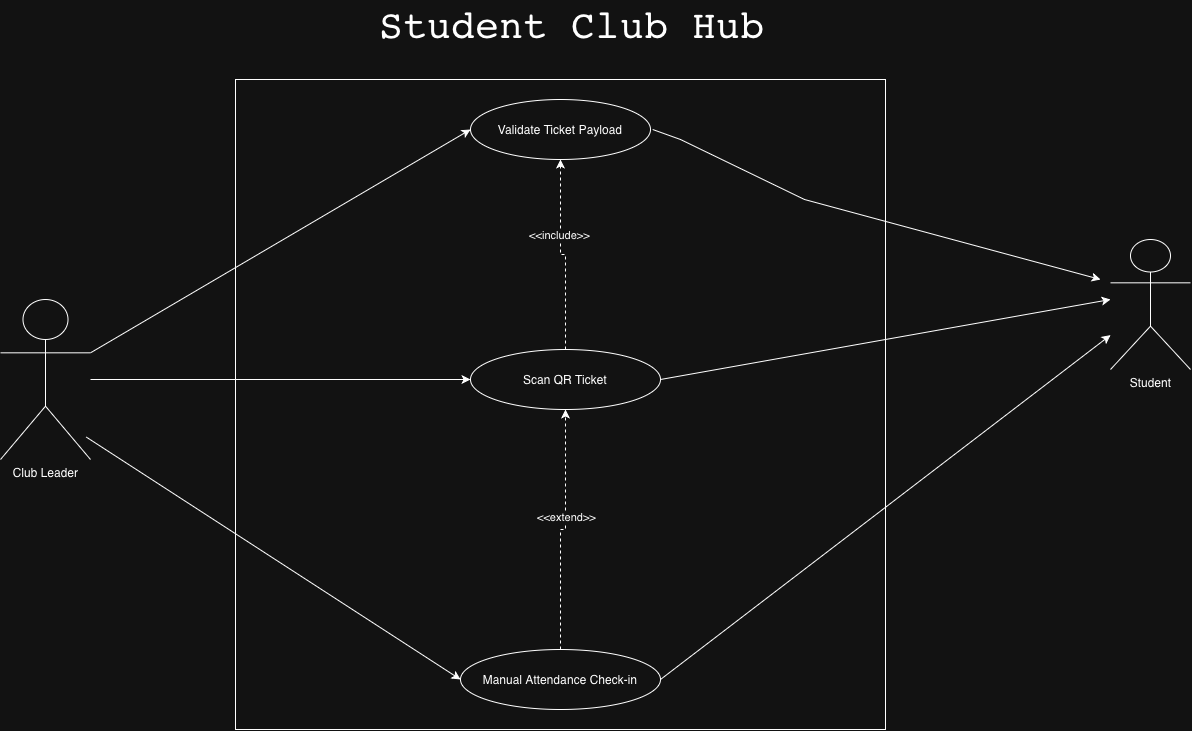

The diagram above was exported from draw.io. Its source (the exported page's mxGraphModel, read from the mxfile embedded in the PNG):
<mxGraphModel dx="2762" dy="1363" grid="1" gridSize="10" guides="1" tooltips="1" connect="1" arrows="1" fold="1" page="1" pageScale="1" pageWidth="827" pageHeight="1169" math="0" shadow="0">
  <root>
    <mxCell id="0" />
    <mxCell id="1" parent="0" />
    <mxCell id="R5U6vaY7HixiXmJhYhmx-124" parent="1" style="whiteSpace=wrap;html=1;aspect=fixed;" value="" vertex="1">
      <mxGeometry height="650" width="650" x="-355" y="160" as="geometry" />
    </mxCell>
    <mxCell id="QQ5Au4nwa_qkdP3q0tCE-8" edge="1" parent="1" source="R5U6vaY7HixiXmJhYhmx-128" style="edgeStyle=orthogonalEdgeStyle;rounded=0;orthogonalLoop=1;jettySize=auto;html=1;exitX=0.5;exitY=0;exitDx=0;exitDy=0;entryX=0.5;entryY=1;entryDx=0;entryDy=0;defaultLabelBackgroundColor=page;dashed=1;" target="R5U6vaY7HixiXmJhYhmx-129">
      <mxGeometry relative="1" as="geometry" />
    </mxCell>
    <mxCell id="QQ5Au4nwa_qkdP3q0tCE-9" connectable="0" parent="QQ5Au4nwa_qkdP3q0tCE-8" style="edgeLabel;html=1;align=center;verticalAlign=middle;resizable=0;points=[];inheritText=1;defaultLabelBackgroundColor=page;" value="&amp;lt;&amp;lt;include&amp;gt;&amp;gt;" vertex="1">
      <mxGeometry relative="1" x="0.2342" y="2" as="geometry">
        <mxPoint as="offset" />
      </mxGeometry>
    </mxCell>
    <mxCell id="R5U6vaY7HixiXmJhYhmx-128" parent="1" style="ellipse;whiteSpace=wrap;html=1;shapeInside=1;" value="&lt;span style=&quot;text-align: start;&quot;&gt;Scan&amp;nbsp;&lt;/span&gt;&lt;span style=&quot;text-align: start;&quot;&gt;QR&amp;nbsp;&lt;/span&gt;&lt;span style=&quot;text-align: start;&quot;&gt;Ticket&lt;/span&gt;&lt;br&gt;&lt;div&gt;&lt;br&gt;&lt;/div&gt;" vertex="1">
      <mxGeometry height="60" width="190" x="-120" y="430" as="geometry" />
    </mxCell>
    <mxCell id="R5U6vaY7HixiXmJhYhmx-129" parent="1" style="ellipse;whiteSpace=wrap;html=1;shapeInside=1;" value="&lt;div&gt;&lt;span style=&quot;text-align: start;&quot;&gt;Validate&amp;nbsp;&lt;/span&gt;&lt;span style=&quot;text-align: start;&quot;&gt;Ticket&amp;nbsp;&lt;/span&gt;&lt;span style=&quot;text-align: start;&quot;&gt;Payload&lt;/span&gt;&lt;br&gt;&lt;/div&gt;" vertex="1">
      <mxGeometry height="60" width="180" x="-120" y="180" as="geometry" />
    </mxCell>
    <mxCell id="R5U6vaY7HixiXmJhYhmx-130" edge="1" parent="1" source="R5U6vaY7HixiXmJhYhmx-132" style="edgeStyle=orthogonalEdgeStyle;rounded=0;orthogonalLoop=1;jettySize=auto;html=1;exitX=0.5;exitY=0;exitDx=0;exitDy=0;entryX=0.5;entryY=1;entryDx=0;entryDy=0;defaultLabelBackgroundColor=page;dashed=1;" target="R5U6vaY7HixiXmJhYhmx-128">
      <mxGeometry relative="1" as="geometry" />
    </mxCell>
    <mxCell id="R5U6vaY7HixiXmJhYhmx-131" connectable="0" parent="R5U6vaY7HixiXmJhYhmx-130" style="edgeLabel;html=1;align=center;verticalAlign=middle;resizable=0;points=[];inheritText=1;defaultLabelBackgroundColor=page;" value="&amp;lt;&amp;lt;extend&amp;gt;&amp;gt;" vertex="1">
      <mxGeometry relative="1" x="0.1241" as="geometry">
        <mxPoint as="offset" />
      </mxGeometry>
    </mxCell>
    <mxCell id="R5U6vaY7HixiXmJhYhmx-132" parent="1" style="ellipse;whiteSpace=wrap;html=1;shapeInside=1;" value="&lt;span style=&quot;text-align: start;&quot;&gt;Manual&amp;nbsp;&lt;/span&gt;&lt;span style=&quot;text-align: start;&quot;&gt;Attendance&amp;nbsp;&lt;/span&gt;&lt;span style=&quot;text-align: start;&quot;&gt;Check-in&lt;/span&gt;&lt;br&gt;&lt;div&gt;&lt;br&gt;&lt;/div&gt;" vertex="1">
      <mxGeometry height="60" width="200" x="-130" y="730" as="geometry" />
    </mxCell>
    <mxCell id="R5U6vaY7HixiXmJhYhmx-133" parent="1" style="shape=umlActor;verticalLabelPosition=bottom;verticalAlign=top;html=1;outlineConnect=0;labelPerimeter=1;" value="Club Leader" vertex="1">
      <mxGeometry height="160" width="90" x="-590" y="380" as="geometry" />
    </mxCell>
    <mxCell id="R5U6vaY7HixiXmJhYhmx-134" edge="1" parent="1" source="R5U6vaY7HixiXmJhYhmx-133" style="edgeStyle=none;orthogonalLoop=1;jettySize=auto;html=1;rounded=0;defaultLabelBackgroundColor=page;entryX=0;entryY=0.5;entryDx=0;entryDy=0;exitX=1;exitY=0.3333333333333333;exitDx=0;exitDy=0;exitPerimeter=0;" target="R5U6vaY7HixiXmJhYhmx-129" value="">
      <mxGeometry relative="1" width="100" as="geometry">
        <Array as="points" />
        <mxPoint x="-530" y="470" as="sourcePoint" />
        <mxPoint x="-430" y="470" as="targetPoint" />
      </mxGeometry>
    </mxCell>
    <mxCell id="R5U6vaY7HixiXmJhYhmx-136" edge="1" parent="1" source="R5U6vaY7HixiXmJhYhmx-133" style="edgeStyle=none;orthogonalLoop=1;jettySize=auto;html=1;rounded=0;defaultLabelBackgroundColor=page;" target="R5U6vaY7HixiXmJhYhmx-128" value="">
      <mxGeometry relative="1" width="100" as="geometry">
        <Array as="points" />
        <mxPoint x="-500" y="510" as="sourcePoint" />
        <mxPoint x="-120" y="540" as="targetPoint" />
      </mxGeometry>
    </mxCell>
    <mxCell id="R5U6vaY7HixiXmJhYhmx-137" edge="1" parent="1" source="R5U6vaY7HixiXmJhYhmx-133" style="edgeStyle=none;orthogonalLoop=1;jettySize=auto;html=1;rounded=0;defaultLabelBackgroundColor=page;entryX=0;entryY=0.5;entryDx=0;entryDy=0;exitX=0.951;exitY=0.859;exitDx=0;exitDy=0;exitPerimeter=0;" target="R5U6vaY7HixiXmJhYhmx-132" value="">
      <mxGeometry relative="1" width="100" as="geometry">
        <Array as="points" />
        <mxPoint x="-530" y="900" as="sourcePoint" />
        <mxPoint x="-150" y="610" as="targetPoint" />
      </mxGeometry>
    </mxCell>
    <mxCell id="QQ5Au4nwa_qkdP3q0tCE-5" parent="1" style="text;html=1;whiteSpace=wrap;strokeColor=none;fillColor=none;align=center;verticalAlign=middle;rounded=0;" value="&lt;span style=&quot;text-align: start;&quot;&gt;&lt;/span&gt;&lt;code style=&quot;text-align: start;&quot;&gt;&lt;font style=&quot;font-size: 40px;&quot;&gt;&amp;nbsp;Student&amp;nbsp;Club&amp;nbsp;Hub&lt;/font&gt;&lt;/code&gt;" vertex="1">
      <mxGeometry height="30" width="470" x="-265" y="90" as="geometry" />
    </mxCell>
    <mxCell id="QQ5Au4nwa_qkdP3q0tCE-10" edge="1" parent="1" style="endArrow=classic;html=1;rounded=0;defaultLabelBackgroundColor=page;" value="">
      <mxGeometry height="50" relative="1" width="50" x="0.3733" as="geometry">
        <Array as="points">
          <mxPoint x="90" y="220" />
          <mxPoint x="214" y="280" />
        </Array>
        <mxPoint x="62.181818181818244" y="210" as="sourcePoint" />
        <mxPoint x="510" y="360" as="targetPoint" />
      </mxGeometry>
    </mxCell>
    <mxCell id="QQ5Au4nwa_qkdP3q0tCE-11" edge="1" parent="1" source="R5U6vaY7HixiXmJhYhmx-128" style="endArrow=classic;html=1;rounded=0;defaultLabelBackgroundColor=page;exitX=1;exitY=0.5;exitDx=0;exitDy=0;" value="">
      <mxGeometry height="50" relative="1" width="50" as="geometry">
        <mxPoint x="110" y="410" as="sourcePoint" />
        <mxPoint x="520" y="380" as="targetPoint" />
      </mxGeometry>
    </mxCell>
    <mxCell id="QQ5Au4nwa_qkdP3q0tCE-12" edge="1" parent="1" source="R5U6vaY7HixiXmJhYhmx-132" style="endArrow=classic;html=1;rounded=0;defaultLabelBackgroundColor=page;exitX=1;exitY=0.5;exitDx=0;exitDy=0;" target="QQ5Au4nwa_qkdP3q0tCE-13" value="">
      <mxGeometry height="50" relative="1" width="50" as="geometry">
        <mxPoint x="210" y="720" as="sourcePoint" />
        <mxPoint x="520" y="400" as="targetPoint" />
      </mxGeometry>
    </mxCell>
    <mxCell id="QQ5Au4nwa_qkdP3q0tCE-13" parent="1" style="shape=umlActor;verticalLabelPosition=bottom;verticalAlign=top;html=1;outlineConnect=0;labelPerimeter=1;" value="Student" vertex="1">
      <mxGeometry height="130" width="80" x="520" y="320" as="geometry" />
    </mxCell>
  </root>
</mxGraphModel>